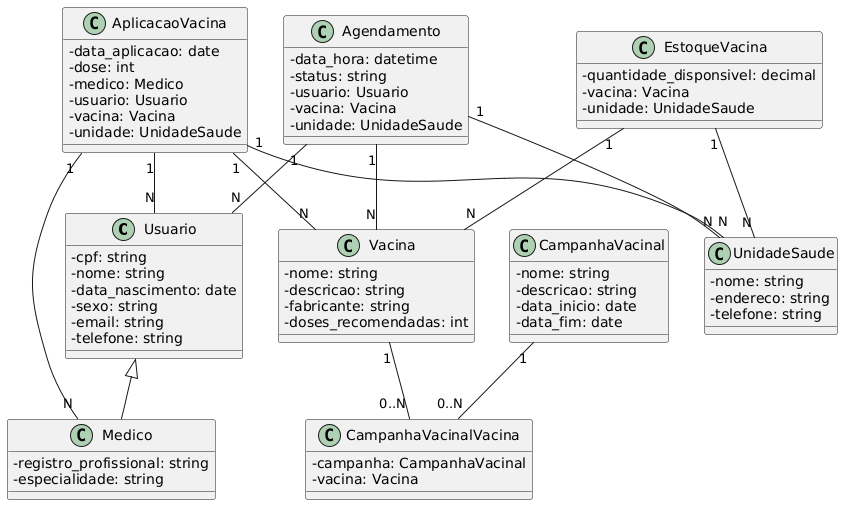

The diagram above was rendered by PlantUML. Its source (embedded in the PNG):
@startuml
skinparam classAttributeIconSize 0

class Usuario {
  -cpf: string
  -nome: string
  -data_nascimento: date
  -sexo: string
  -email: string
  -telefone: string
}

class Medico extends Usuario {
  -registro_profissional: string
  -especialidade: string
}

class Vacina {
  -nome: string
  -descricao: string
  -fabricante: string
  -doses_recomendadas: int
}

class UnidadeSaude {
  -nome: string
  -endereco: string
  -telefone: string
}

class EstoqueVacina {
  -quantidade_disponsivel: decimal
  ' Relações
  -vacina: Vacina
  -unidade: UnidadeSaude
}

class Agendamento {
  -data_hora: datetime
  -status: string
  ' Relações
  -usuario: Usuario
  -vacina: Vacina
  -unidade: UnidadeSaude
}

class AplicacaoVacina {
  -data_aplicacao: date
  -dose: int
  ' Relações
  -medico: Medico
  -usuario: Usuario
  -vacina: Vacina
  -unidade: UnidadeSaude
}

class CampanhaVacinal {
  -nome: string
  -descricao: string
  -data_inicio: date
  -data_fim: date
}

' Tabela de Ligação (through table)
class CampanhaVacinalVacina {
  ' Relações
  -campanha: CampanhaVacinal
  -vacina: Vacina
}

' Relacionamentos (Foreign Keys)
Agendamento "1" -- "N" Usuario
Agendamento "1" -- "N" Vacina
Agendamento "1" -- "N" UnidadeSaude

AplicacaoVacina "1" -- "N" Medico
AplicacaoVacina "1" -- "N" Usuario
AplicacaoVacina "1" -- "N" Vacina
AplicacaoVacina "1" -- "N" UnidadeSaude

EstoqueVacina "1" -- "N" Vacina
EstoqueVacina "1" -- "N" UnidadeSaude

' Relacionamento Many-to-Many através da tabela de ligação
CampanhaVacinal "1" -- "0..N" CampanhaVacinalVacina
Vacina "1" -- "0..N" CampanhaVacinalVacina
@enduml